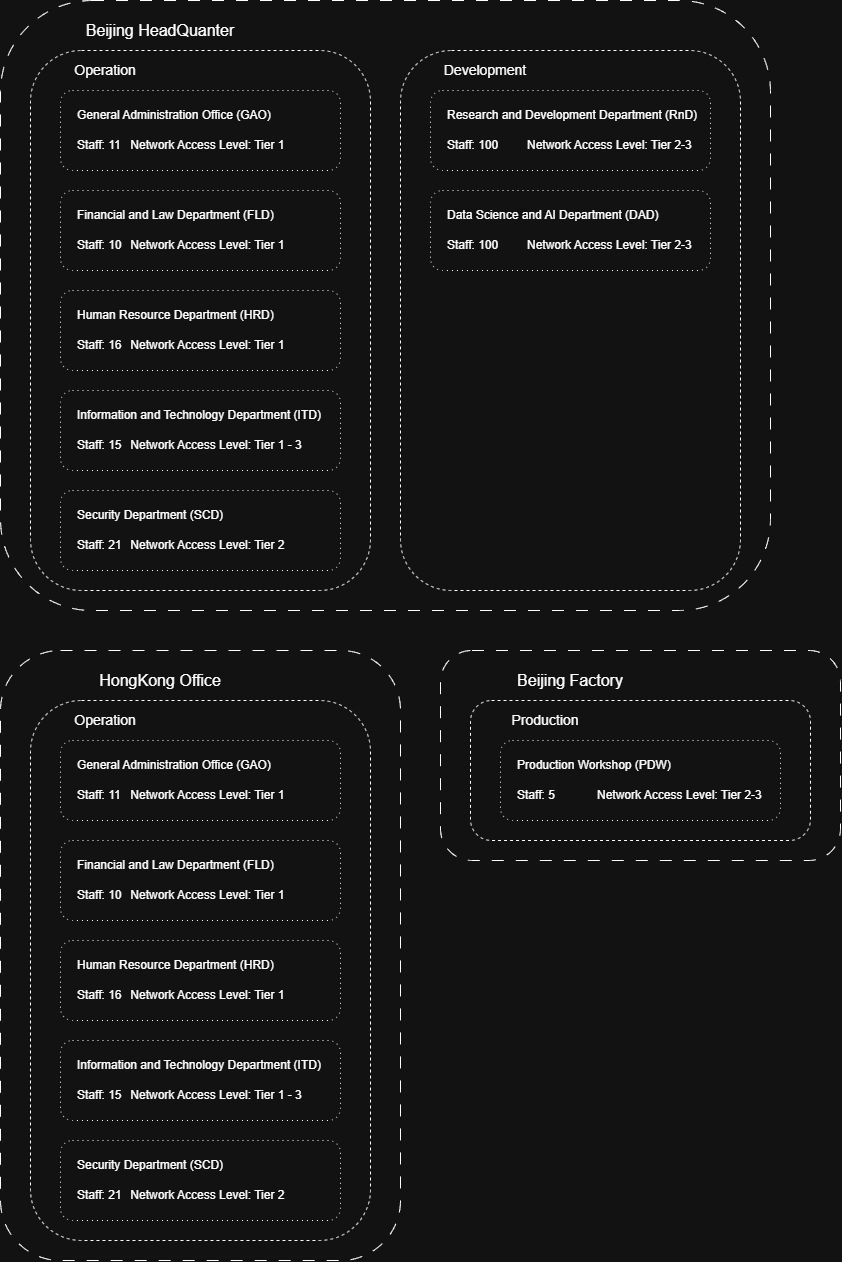

The diagram above was exported from draw.io. Its source (the exported page's mxGraphModel, read from the mxfile embedded in the PNG):
<mxGraphModel dx="1226" dy="2241" grid="1" gridSize="10" guides="1" tooltips="1" connect="1" arrows="1" fold="1" page="1" pageScale="1" pageWidth="827" pageHeight="1169" math="0" shadow="0">
  <root>
    <mxCell id="0" />
    <mxCell id="1" parent="0" />
    <mxCell id="Q7m2iZPQBc7_bDlG4HDE-1" value="" style="rounded=1;whiteSpace=wrap;html=1;dashed=1;dashPattern=12 12;fillColor=none;" vertex="1" parent="1">
      <mxGeometry y="640" width="400" height="610" as="geometry" />
    </mxCell>
    <mxCell id="yMz5ncMmhxGHlcipIaVM-6" value="" style="rounded=1;whiteSpace=wrap;html=1;dashed=1;dashPattern=12 12;fillColor=none;" parent="1" vertex="1">
      <mxGeometry y="-10" width="770" height="610" as="geometry" />
    </mxCell>
    <mxCell id="yMz5ncMmhxGHlcipIaVM-5" value="" style="rounded=1;whiteSpace=wrap;html=1;dashed=1;fillColor=none;" parent="1" vertex="1">
      <mxGeometry x="30" y="40" width="340" height="540" as="geometry" />
    </mxCell>
    <mxCell id="yMz5ncMmhxGHlcipIaVM-1" value="" style="rounded=1;whiteSpace=wrap;html=1;dashed=1;dashPattern=1 4;fillColor=none;" parent="1" vertex="1">
      <mxGeometry x="60" y="80" width="280" height="80" as="geometry" />
    </mxCell>
    <mxCell id="yMz5ncMmhxGHlcipIaVM-2" value="&lt;div style=&quot;&quot;&gt;&lt;span style=&quot;font-family: Arial, sans-serif; background-color: transparent; color: light-dark(rgb(0, 0, 0), rgb(255, 255, 255));&quot;&gt;General Administration Office (GAO)&lt;/span&gt;&lt;/div&gt;&lt;div style=&quot;&quot;&gt;&lt;span style=&quot;line-height: 116%; font-family: Arial, sans-serif;&quot; lang=&quot;EN-GB&quot;&gt;&lt;font&gt;&lt;br&gt;&lt;/font&gt;&lt;/span&gt;&lt;/div&gt;&lt;div style=&quot;&quot;&gt;&lt;span style=&quot;line-height: 116%; font-family: Arial, sans-serif;&quot; lang=&quot;EN-GB&quot;&gt;&lt;font&gt;Staff: 11&lt;span style=&quot;white-space: pre;&quot;&gt;&#09;&lt;/span&gt;Network Access Level: Tier 1&lt;/font&gt;&lt;/span&gt;&lt;/div&gt;" style="text;html=1;whiteSpace=wrap;strokeColor=none;fillColor=none;align=left;verticalAlign=middle;rounded=0;" parent="1" vertex="1">
      <mxGeometry x="75" y="90" width="235" height="60" as="geometry" />
    </mxCell>
    <mxCell id="yMz5ncMmhxGHlcipIaVM-3" value="&lt;font style=&quot;font-size: 14px;&quot;&gt;Operation&lt;/font&gt;" style="text;html=1;whiteSpace=wrap;strokeColor=none;fillColor=none;align=center;verticalAlign=middle;rounded=0;" parent="1" vertex="1">
      <mxGeometry x="70" y="50" width="70" height="20" as="geometry" />
    </mxCell>
    <mxCell id="yMz5ncMmhxGHlcipIaVM-7" value="&lt;font style=&quot;font-size: 16px;&quot;&gt;Beijing HeadQuanter&lt;/font&gt;" style="text;html=1;whiteSpace=wrap;strokeColor=none;fillColor=none;align=center;verticalAlign=middle;rounded=0;" parent="1" vertex="1">
      <mxGeometry x="80" y="10" width="160" height="20" as="geometry" />
    </mxCell>
    <mxCell id="yMz5ncMmhxGHlcipIaVM-11" value="" style="rounded=1;whiteSpace=wrap;html=1;dashed=1;dashPattern=1 4;fillColor=none;" parent="1" vertex="1">
      <mxGeometry x="60" y="180" width="280" height="80" as="geometry" />
    </mxCell>
    <mxCell id="yMz5ncMmhxGHlcipIaVM-12" value="&lt;div style=&quot;&quot;&gt;&lt;span style=&quot;line-height: 116%; font-family: Arial, sans-serif;&quot; lang=&quot;EN-GB&quot;&gt;&lt;font&gt;Financial and Law Department (FLD)&lt;/font&gt;&lt;/span&gt;&lt;/div&gt;&lt;div style=&quot;&quot;&gt;&lt;span style=&quot;line-height: 116%; font-family: Arial, sans-serif;&quot; lang=&quot;EN-GB&quot;&gt;&lt;font&gt;&lt;br&gt;&lt;/font&gt;&lt;/span&gt;&lt;/div&gt;&lt;div style=&quot;&quot;&gt;&lt;span style=&quot;line-height: 116%; font-family: Arial, sans-serif;&quot; lang=&quot;EN-GB&quot;&gt;&lt;font&gt;Staff: 10&lt;span style=&quot;white-space: pre;&quot;&gt;&#09;&lt;/span&gt;&lt;/font&gt;&lt;/span&gt;&lt;span style=&quot;font-family: Arial, sans-serif;&quot;&gt;Network Access Level&lt;/span&gt;&lt;span style=&quot;font-family: Arial, sans-serif; background-color: transparent; color: light-dark(rgb(0, 0, 0), rgb(255, 255, 255));&quot;&gt;: Tier 1&lt;/span&gt;&lt;/div&gt;" style="text;html=1;whiteSpace=wrap;strokeColor=none;fillColor=none;align=left;verticalAlign=middle;rounded=0;" parent="1" vertex="1">
      <mxGeometry x="75" y="190" width="250" height="60" as="geometry" />
    </mxCell>
    <mxCell id="yMz5ncMmhxGHlcipIaVM-13" value="" style="rounded=1;whiteSpace=wrap;html=1;dashed=1;dashPattern=1 4;fillColor=none;" parent="1" vertex="1">
      <mxGeometry x="60" y="280" width="280" height="80" as="geometry" />
    </mxCell>
    <mxCell id="yMz5ncMmhxGHlcipIaVM-14" value="&lt;div style=&quot;&quot;&gt;&lt;span style=&quot;line-height: 116%; font-family: Arial, sans-serif;&quot; lang=&quot;EN-GB&quot;&gt;&lt;font&gt;Human Resource Department (HRD)&lt;/font&gt;&lt;/span&gt;&lt;/div&gt;&lt;div style=&quot;&quot;&gt;&lt;span style=&quot;line-height: 116%; font-family: Arial, sans-serif;&quot; lang=&quot;EN-GB&quot;&gt;&lt;font&gt;&lt;br&gt;&lt;/font&gt;&lt;/span&gt;&lt;/div&gt;&lt;div style=&quot;&quot;&gt;&lt;span style=&quot;line-height: 116%; font-family: Arial, sans-serif;&quot; lang=&quot;EN-GB&quot;&gt;&lt;font&gt;Staff: 16&lt;span style=&quot;white-space: pre;&quot;&gt;&#09;&lt;/span&gt;&lt;/font&gt;&lt;/span&gt;&lt;span style=&quot;font-family: Arial, sans-serif;&quot;&gt;Network Access Level:&lt;/span&gt;&lt;span style=&quot;font-family: Arial, sans-serif; background-color: transparent; color: light-dark(rgb(0, 0, 0), rgb(255, 255, 255));&quot;&gt; Tier 1&lt;/span&gt;&lt;/div&gt;" style="text;html=1;whiteSpace=wrap;strokeColor=none;fillColor=none;align=left;verticalAlign=middle;rounded=0;" parent="1" vertex="1">
      <mxGeometry x="75" y="290" width="250" height="60" as="geometry" />
    </mxCell>
    <mxCell id="yMz5ncMmhxGHlcipIaVM-15" value="" style="rounded=1;whiteSpace=wrap;html=1;dashed=1;dashPattern=1 4;fillColor=none;" parent="1" vertex="1">
      <mxGeometry x="60" y="380" width="280" height="80" as="geometry" />
    </mxCell>
    <mxCell id="yMz5ncMmhxGHlcipIaVM-16" value="&lt;div style=&quot;&quot;&gt;&lt;span style=&quot;line-height: 116%; font-family: Arial, sans-serif;&quot; lang=&quot;EN-GB&quot;&gt;&lt;font&gt;Information and Technology Department (ITD)&lt;/font&gt;&lt;/span&gt;&lt;/div&gt;&lt;div style=&quot;&quot;&gt;&lt;span style=&quot;line-height: 116%; font-family: Arial, sans-serif;&quot; lang=&quot;EN-GB&quot;&gt;&lt;font&gt;&lt;br&gt;&lt;/font&gt;&lt;/span&gt;&lt;/div&gt;&lt;div style=&quot;&quot;&gt;&lt;span style=&quot;line-height: 116%; font-family: Arial, sans-serif;&quot; lang=&quot;EN-GB&quot;&gt;&lt;font&gt;Staff: 15&lt;span style=&quot;white-space: pre;&quot;&gt;&#09;&lt;/span&gt;&lt;/font&gt;&lt;/span&gt;&lt;span style=&quot;font-family: Arial, sans-serif; background-color: transparent; color: light-dark(rgb(0, 0, 0), rgb(255, 255, 255));&quot;&gt;Network Access Level:&lt;/span&gt;&lt;span style=&quot;background-color: transparent; color: light-dark(rgb(0, 0, 0), rgb(255, 255, 255)); font-family: Arial, sans-serif;&quot;&gt;&amp;nbsp;Tier 1 - 3&lt;/span&gt;&lt;/div&gt;" style="text;html=1;whiteSpace=wrap;strokeColor=none;fillColor=none;align=left;verticalAlign=middle;rounded=0;" parent="1" vertex="1">
      <mxGeometry x="75" y="390" width="250" height="60" as="geometry" />
    </mxCell>
    <mxCell id="yMz5ncMmhxGHlcipIaVM-17" value="" style="rounded=1;whiteSpace=wrap;html=1;dashed=1;dashPattern=1 4;fillColor=none;" parent="1" vertex="1">
      <mxGeometry x="60" y="480" width="280" height="80" as="geometry" />
    </mxCell>
    <mxCell id="yMz5ncMmhxGHlcipIaVM-18" value="&lt;div style=&quot;&quot;&gt;&lt;span style=&quot;line-height: 116%; font-family: Arial, sans-serif;&quot; lang=&quot;EN-GB&quot;&gt;&lt;font&gt;Security Department (SCD)&lt;/font&gt;&lt;/span&gt;&lt;/div&gt;&lt;div style=&quot;&quot;&gt;&lt;span style=&quot;line-height: 116%; font-family: Arial, sans-serif;&quot; lang=&quot;EN-GB&quot;&gt;&lt;font&gt;&lt;br&gt;&lt;/font&gt;&lt;/span&gt;&lt;/div&gt;&lt;div style=&quot;&quot;&gt;&lt;span style=&quot;line-height: 116%; font-family: Arial, sans-serif;&quot; lang=&quot;EN-GB&quot;&gt;&lt;font&gt;Staff: 21&lt;span style=&quot;white-space: pre;&quot;&gt;&#09;&lt;/span&gt;&lt;/font&gt;&lt;/span&gt;&lt;span style=&quot;font-family: Arial, sans-serif;&quot;&gt;Network Access Level:&lt;/span&gt;&lt;span style=&quot;font-family: Arial, sans-serif; background-color: transparent; color: light-dark(rgb(0, 0, 0), rgb(255, 255, 255));&quot;&gt; Tier 2&lt;/span&gt;&lt;/div&gt;" style="text;html=1;whiteSpace=wrap;strokeColor=none;fillColor=none;align=left;verticalAlign=middle;rounded=0;" parent="1" vertex="1">
      <mxGeometry x="75" y="490" width="250" height="60" as="geometry" />
    </mxCell>
    <mxCell id="yMz5ncMmhxGHlcipIaVM-19" value="" style="rounded=1;whiteSpace=wrap;html=1;dashed=1;fillColor=none;strokeColor=default;" parent="1" vertex="1">
      <mxGeometry x="400" y="40" width="340" height="540" as="geometry" />
    </mxCell>
    <mxCell id="yMz5ncMmhxGHlcipIaVM-20" value="" style="rounded=1;whiteSpace=wrap;html=1;dashed=1;dashPattern=1 4;fillColor=none;" parent="1" vertex="1">
      <mxGeometry x="430" y="80" width="280" height="80" as="geometry" />
    </mxCell>
    <mxCell id="yMz5ncMmhxGHlcipIaVM-21" value="&lt;div style=&quot;&quot;&gt;&lt;span style=&quot;line-height: 116%; font-family: Arial, sans-serif;&quot; lang=&quot;EN-GB&quot;&gt;&lt;font&gt;Research and Development Department (RnD)&lt;/font&gt;&lt;/span&gt;&lt;/div&gt;&lt;div style=&quot;&quot;&gt;&lt;span style=&quot;line-height: 116%; font-family: Arial, sans-serif;&quot; lang=&quot;EN-GB&quot;&gt;&lt;font&gt;&lt;br&gt;&lt;/font&gt;&lt;/span&gt;&lt;/div&gt;&lt;div style=&quot;&quot;&gt;&lt;span style=&quot;line-height: 116%; font-family: Arial, sans-serif;&quot; lang=&quot;EN-GB&quot;&gt;&lt;font&gt;Staff: 100&lt;span style=&quot;white-space: pre;&quot;&gt;&#09;&lt;/span&gt;&lt;span style=&quot;white-space: pre;&quot;&gt;&#09;&lt;/span&gt;&lt;/font&gt;&lt;/span&gt;&lt;span style=&quot;font-family: Arial, sans-serif;&quot;&gt;Network Access Level:&lt;/span&gt;&lt;span style=&quot;font-family: Arial, sans-serif; background-color: transparent; color: light-dark(rgb(0, 0, 0), rgb(255, 255, 255));&quot;&gt;&amp;nbsp;Tier 2-3&lt;/span&gt;&lt;/div&gt;" style="text;html=1;whiteSpace=wrap;strokeColor=none;fillColor=none;align=left;verticalAlign=middle;rounded=0;" parent="1" vertex="1">
      <mxGeometry x="445" y="90" width="255" height="60" as="geometry" />
    </mxCell>
    <mxCell id="yMz5ncMmhxGHlcipIaVM-22" value="&lt;font style=&quot;font-size: 14px;&quot;&gt;Development&lt;/font&gt;" style="text;html=1;whiteSpace=wrap;strokeColor=none;fillColor=none;align=center;verticalAlign=middle;rounded=0;" parent="1" vertex="1">
      <mxGeometry x="440" y="50" width="90" height="20" as="geometry" />
    </mxCell>
    <mxCell id="yMz5ncMmhxGHlcipIaVM-23" value="" style="rounded=1;whiteSpace=wrap;html=1;dashed=1;dashPattern=1 4;fillColor=none;" parent="1" vertex="1">
      <mxGeometry x="430" y="180" width="280" height="80" as="geometry" />
    </mxCell>
    <mxCell id="yMz5ncMmhxGHlcipIaVM-24" value="&lt;div style=&quot;&quot;&gt;&lt;span style=&quot;line-height: 116%; font-family: Arial, sans-serif;&quot; lang=&quot;EN-GB&quot;&gt;&lt;font&gt;Data Science and AI Department (DAD)&lt;/font&gt;&lt;/span&gt;&lt;/div&gt;&lt;div style=&quot;&quot;&gt;&lt;span style=&quot;line-height: 116%; font-family: Arial, sans-serif;&quot; lang=&quot;EN-GB&quot;&gt;&lt;font&gt;&lt;br&gt;&lt;/font&gt;&lt;/span&gt;&lt;/div&gt;&lt;div style=&quot;&quot;&gt;&lt;span style=&quot;line-height: 116%; font-family: Arial, sans-serif;&quot; lang=&quot;EN-GB&quot;&gt;&lt;font&gt;Staff: 100&lt;span style=&quot;white-space: pre;&quot;&gt;&#09;&lt;/span&gt;&lt;span style=&quot;white-space: pre;&quot;&gt;&#09;&lt;/span&gt;&lt;/font&gt;&lt;/span&gt;&lt;span style=&quot;font-family: Arial, sans-serif;&quot;&gt;Network Access Level:&lt;/span&gt;&lt;span style=&quot;font-family: Arial, sans-serif; background-color: transparent; color: light-dark(rgb(0, 0, 0), rgb(255, 255, 255));&quot;&gt;&amp;nbsp;Tier 2-3&lt;/span&gt;&lt;/div&gt;" style="text;html=1;whiteSpace=wrap;strokeColor=none;fillColor=none;align=left;verticalAlign=middle;rounded=0;" parent="1" vertex="1">
      <mxGeometry x="445" y="190" width="255" height="60" as="geometry" />
    </mxCell>
    <mxCell id="yMz5ncMmhxGHlcipIaVM-27" value="" style="rounded=1;whiteSpace=wrap;html=1;dashed=1;dashPattern=12 12;fillColor=none;" parent="1" vertex="1">
      <mxGeometry x="440" y="640" width="400" height="210" as="geometry" />
    </mxCell>
    <mxCell id="yMz5ncMmhxGHlcipIaVM-28" value="&lt;font style=&quot;font-size: 16px;&quot;&gt;Beijing Factory&lt;/font&gt;" style="text;html=1;whiteSpace=wrap;strokeColor=none;fillColor=none;align=center;verticalAlign=middle;rounded=0;" parent="1" vertex="1">
      <mxGeometry x="510" y="660" width="120" height="20" as="geometry" />
    </mxCell>
    <mxCell id="yMz5ncMmhxGHlcipIaVM-29" value="" style="rounded=1;whiteSpace=wrap;html=1;dashed=1;fillColor=none;strokeColor=default;" parent="1" vertex="1">
      <mxGeometry x="470" y="690" width="340" height="140" as="geometry" />
    </mxCell>
    <mxCell id="yMz5ncMmhxGHlcipIaVM-30" value="&lt;font style=&quot;font-size: 14px;&quot;&gt;Production&lt;/font&gt;" style="text;html=1;whiteSpace=wrap;strokeColor=none;fillColor=none;align=center;verticalAlign=middle;rounded=0;" parent="1" vertex="1">
      <mxGeometry x="510" y="700" width="70" height="20" as="geometry" />
    </mxCell>
    <mxCell id="yMz5ncMmhxGHlcipIaVM-31" value="" style="rounded=1;whiteSpace=wrap;html=1;dashed=1;dashPattern=1 4;fillColor=none;" parent="1" vertex="1">
      <mxGeometry x="500" y="730" width="280" height="80" as="geometry" />
    </mxCell>
    <mxCell id="yMz5ncMmhxGHlcipIaVM-32" value="&lt;div style=&quot;&quot;&gt;&lt;span style=&quot;line-height: 116%; font-family: Arial, sans-serif;&quot; lang=&quot;EN-GB&quot;&gt;&lt;font&gt;Production Workshop (PDW)&lt;/font&gt;&lt;/span&gt;&lt;/div&gt;&lt;div style=&quot;&quot;&gt;&lt;span style=&quot;line-height: 116%; font-family: Arial, sans-serif;&quot; lang=&quot;EN-GB&quot;&gt;&lt;font&gt;&lt;br&gt;&lt;/font&gt;&lt;/span&gt;&lt;/div&gt;&lt;div style=&quot;&quot;&gt;&lt;span style=&quot;line-height: 116%; font-family: Arial, sans-serif;&quot; lang=&quot;EN-GB&quot;&gt;&lt;font&gt;Staff: 5&lt;span style=&quot;white-space: pre;&quot;&gt;&#09;&lt;/span&gt;&lt;span style=&quot;white-space: pre;&quot;&gt;&#09;&lt;/span&gt;&lt;/font&gt;&lt;/span&gt;&lt;span style=&quot;font-family: Arial, sans-serif;&quot;&gt;Network Access Level:&lt;/span&gt;&lt;span style=&quot;font-family: Arial, sans-serif; background-color: transparent; color: light-dark(rgb(0, 0, 0), rgb(255, 255, 255));&quot;&gt;&amp;nbsp;Tier 2-3&lt;/span&gt;&lt;/div&gt;" style="text;html=1;whiteSpace=wrap;strokeColor=none;fillColor=none;align=left;verticalAlign=middle;rounded=0;" parent="1" vertex="1">
      <mxGeometry x="515" y="740" width="255" height="60" as="geometry" />
    </mxCell>
    <mxCell id="Q7m2iZPQBc7_bDlG4HDE-2" value="" style="rounded=1;whiteSpace=wrap;html=1;dashed=1;fillColor=none;" vertex="1" parent="1">
      <mxGeometry x="30" y="690" width="340" height="540" as="geometry" />
    </mxCell>
    <mxCell id="Q7m2iZPQBc7_bDlG4HDE-3" value="" style="rounded=1;whiteSpace=wrap;html=1;dashed=1;dashPattern=1 4;fillColor=none;" vertex="1" parent="1">
      <mxGeometry x="60" y="730" width="280" height="80" as="geometry" />
    </mxCell>
    <mxCell id="Q7m2iZPQBc7_bDlG4HDE-4" value="&lt;div style=&quot;&quot;&gt;&lt;span style=&quot;font-family: Arial, sans-serif; background-color: transparent; color: light-dark(rgb(0, 0, 0), rgb(255, 255, 255));&quot;&gt;General Administration Office (GAO)&lt;/span&gt;&lt;/div&gt;&lt;div style=&quot;&quot;&gt;&lt;span style=&quot;line-height: 116%; font-family: Arial, sans-serif;&quot; lang=&quot;EN-GB&quot;&gt;&lt;font&gt;&lt;br&gt;&lt;/font&gt;&lt;/span&gt;&lt;/div&gt;&lt;div style=&quot;&quot;&gt;&lt;span style=&quot;line-height: 116%; font-family: Arial, sans-serif;&quot; lang=&quot;EN-GB&quot;&gt;&lt;font&gt;Staff: 11&lt;span style=&quot;white-space: pre;&quot;&gt;&#09;&lt;/span&gt;Network Access Level: Tier 1&lt;/font&gt;&lt;/span&gt;&lt;/div&gt;" style="text;html=1;whiteSpace=wrap;strokeColor=none;fillColor=none;align=left;verticalAlign=middle;rounded=0;" vertex="1" parent="1">
      <mxGeometry x="75" y="740" width="235" height="60" as="geometry" />
    </mxCell>
    <mxCell id="Q7m2iZPQBc7_bDlG4HDE-5" value="&lt;font style=&quot;font-size: 14px;&quot;&gt;Operation&lt;/font&gt;" style="text;html=1;whiteSpace=wrap;strokeColor=none;fillColor=none;align=center;verticalAlign=middle;rounded=0;" vertex="1" parent="1">
      <mxGeometry x="70" y="700" width="70" height="20" as="geometry" />
    </mxCell>
    <mxCell id="Q7m2iZPQBc7_bDlG4HDE-6" value="&lt;font style=&quot;font-size: 16px;&quot;&gt;HongKong Office&lt;/font&gt;" style="text;html=1;whiteSpace=wrap;strokeColor=none;fillColor=none;align=center;verticalAlign=middle;rounded=0;" vertex="1" parent="1">
      <mxGeometry x="80" y="660" width="160" height="20" as="geometry" />
    </mxCell>
    <mxCell id="Q7m2iZPQBc7_bDlG4HDE-7" value="" style="rounded=1;whiteSpace=wrap;html=1;dashed=1;dashPattern=1 4;fillColor=none;" vertex="1" parent="1">
      <mxGeometry x="60" y="830" width="280" height="80" as="geometry" />
    </mxCell>
    <mxCell id="Q7m2iZPQBc7_bDlG4HDE-8" value="&lt;div style=&quot;&quot;&gt;&lt;span style=&quot;line-height: 116%; font-family: Arial, sans-serif;&quot; lang=&quot;EN-GB&quot;&gt;&lt;font&gt;Financial and Law Department (FLD)&lt;/font&gt;&lt;/span&gt;&lt;/div&gt;&lt;div style=&quot;&quot;&gt;&lt;span style=&quot;line-height: 116%; font-family: Arial, sans-serif;&quot; lang=&quot;EN-GB&quot;&gt;&lt;font&gt;&lt;br&gt;&lt;/font&gt;&lt;/span&gt;&lt;/div&gt;&lt;div style=&quot;&quot;&gt;&lt;span style=&quot;line-height: 116%; font-family: Arial, sans-serif;&quot; lang=&quot;EN-GB&quot;&gt;&lt;font&gt;Staff: 10&lt;span style=&quot;white-space: pre;&quot;&gt;&#09;&lt;/span&gt;&lt;/font&gt;&lt;/span&gt;&lt;span style=&quot;font-family: Arial, sans-serif;&quot;&gt;Network Access Level&lt;/span&gt;&lt;span style=&quot;font-family: Arial, sans-serif; background-color: transparent; color: light-dark(rgb(0, 0, 0), rgb(255, 255, 255));&quot;&gt;: Tier 1&lt;/span&gt;&lt;/div&gt;" style="text;html=1;whiteSpace=wrap;strokeColor=none;fillColor=none;align=left;verticalAlign=middle;rounded=0;" vertex="1" parent="1">
      <mxGeometry x="75" y="840" width="250" height="60" as="geometry" />
    </mxCell>
    <mxCell id="Q7m2iZPQBc7_bDlG4HDE-9" value="" style="rounded=1;whiteSpace=wrap;html=1;dashed=1;dashPattern=1 4;fillColor=none;" vertex="1" parent="1">
      <mxGeometry x="60" y="930" width="280" height="80" as="geometry" />
    </mxCell>
    <mxCell id="Q7m2iZPQBc7_bDlG4HDE-10" value="&lt;div style=&quot;&quot;&gt;&lt;span style=&quot;line-height: 116%; font-family: Arial, sans-serif;&quot; lang=&quot;EN-GB&quot;&gt;&lt;font&gt;Human Resource Department (HRD)&lt;/font&gt;&lt;/span&gt;&lt;/div&gt;&lt;div style=&quot;&quot;&gt;&lt;span style=&quot;line-height: 116%; font-family: Arial, sans-serif;&quot; lang=&quot;EN-GB&quot;&gt;&lt;font&gt;&lt;br&gt;&lt;/font&gt;&lt;/span&gt;&lt;/div&gt;&lt;div style=&quot;&quot;&gt;&lt;span style=&quot;line-height: 116%; font-family: Arial, sans-serif;&quot; lang=&quot;EN-GB&quot;&gt;&lt;font&gt;Staff: 16&lt;span style=&quot;white-space: pre;&quot;&gt;&#09;&lt;/span&gt;&lt;/font&gt;&lt;/span&gt;&lt;span style=&quot;font-family: Arial, sans-serif;&quot;&gt;Network Access Level:&lt;/span&gt;&lt;span style=&quot;font-family: Arial, sans-serif; background-color: transparent; color: light-dark(rgb(0, 0, 0), rgb(255, 255, 255));&quot;&gt; Tier 1&lt;/span&gt;&lt;/div&gt;" style="text;html=1;whiteSpace=wrap;strokeColor=none;fillColor=none;align=left;verticalAlign=middle;rounded=0;" vertex="1" parent="1">
      <mxGeometry x="75" y="940" width="250" height="60" as="geometry" />
    </mxCell>
    <mxCell id="Q7m2iZPQBc7_bDlG4HDE-11" value="" style="rounded=1;whiteSpace=wrap;html=1;dashed=1;dashPattern=1 4;fillColor=none;" vertex="1" parent="1">
      <mxGeometry x="60" y="1030" width="280" height="80" as="geometry" />
    </mxCell>
    <mxCell id="Q7m2iZPQBc7_bDlG4HDE-12" value="&lt;div style=&quot;&quot;&gt;&lt;span style=&quot;line-height: 116%; font-family: Arial, sans-serif;&quot; lang=&quot;EN-GB&quot;&gt;&lt;font&gt;Information and Technology Department (ITD)&lt;/font&gt;&lt;/span&gt;&lt;/div&gt;&lt;div style=&quot;&quot;&gt;&lt;span style=&quot;line-height: 116%; font-family: Arial, sans-serif;&quot; lang=&quot;EN-GB&quot;&gt;&lt;font&gt;&lt;br&gt;&lt;/font&gt;&lt;/span&gt;&lt;/div&gt;&lt;div style=&quot;&quot;&gt;&lt;span style=&quot;line-height: 116%; font-family: Arial, sans-serif;&quot; lang=&quot;EN-GB&quot;&gt;&lt;font&gt;Staff: 15&lt;span style=&quot;white-space: pre;&quot;&gt;&#09;&lt;/span&gt;&lt;/font&gt;&lt;/span&gt;&lt;span style=&quot;font-family: Arial, sans-serif; background-color: transparent; color: light-dark(rgb(0, 0, 0), rgb(255, 255, 255));&quot;&gt;Network Access Level:&lt;/span&gt;&lt;span style=&quot;background-color: transparent; color: light-dark(rgb(0, 0, 0), rgb(255, 255, 255)); font-family: Arial, sans-serif;&quot;&gt;&amp;nbsp;Tier 1 - 3&lt;/span&gt;&lt;/div&gt;" style="text;html=1;whiteSpace=wrap;strokeColor=none;fillColor=none;align=left;verticalAlign=middle;rounded=0;" vertex="1" parent="1">
      <mxGeometry x="75" y="1040" width="250" height="60" as="geometry" />
    </mxCell>
    <mxCell id="Q7m2iZPQBc7_bDlG4HDE-13" value="" style="rounded=1;whiteSpace=wrap;html=1;dashed=1;dashPattern=1 4;fillColor=none;" vertex="1" parent="1">
      <mxGeometry x="60" y="1130" width="280" height="80" as="geometry" />
    </mxCell>
    <mxCell id="Q7m2iZPQBc7_bDlG4HDE-14" value="&lt;div style=&quot;&quot;&gt;&lt;span style=&quot;line-height: 116%; font-family: Arial, sans-serif;&quot; lang=&quot;EN-GB&quot;&gt;&lt;font&gt;Security Department (SCD)&lt;/font&gt;&lt;/span&gt;&lt;/div&gt;&lt;div style=&quot;&quot;&gt;&lt;span style=&quot;line-height: 116%; font-family: Arial, sans-serif;&quot; lang=&quot;EN-GB&quot;&gt;&lt;font&gt;&lt;br&gt;&lt;/font&gt;&lt;/span&gt;&lt;/div&gt;&lt;div style=&quot;&quot;&gt;&lt;span style=&quot;line-height: 116%; font-family: Arial, sans-serif;&quot; lang=&quot;EN-GB&quot;&gt;&lt;font&gt;Staff: 21&lt;span style=&quot;white-space: pre;&quot;&gt;&#09;&lt;/span&gt;&lt;/font&gt;&lt;/span&gt;&lt;span style=&quot;font-family: Arial, sans-serif;&quot;&gt;Network Access Level:&lt;/span&gt;&lt;span style=&quot;font-family: Arial, sans-serif; background-color: transparent; color: light-dark(rgb(0, 0, 0), rgb(255, 255, 255));&quot;&gt; Tier 2&lt;/span&gt;&lt;/div&gt;" style="text;html=1;whiteSpace=wrap;strokeColor=none;fillColor=none;align=left;verticalAlign=middle;rounded=0;" vertex="1" parent="1">
      <mxGeometry x="75" y="1140" width="250" height="60" as="geometry" />
    </mxCell>
  </root>
</mxGraphModel>